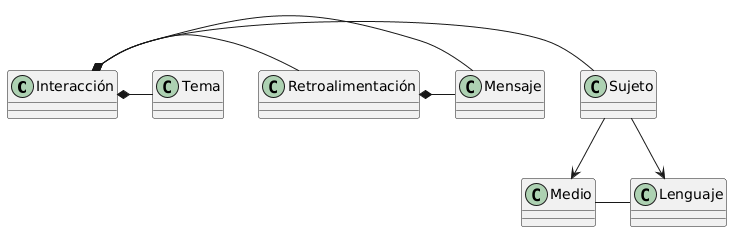

The diagram above was rendered by PlantUML. Its source (embedded in the PNG):
@startuml
Interacción o- Sujeto

Interacción *- Mensaje
Interacción *- Retroalimentación
Interacción *- Tema

Retroalimentación *- Mensaje

Sujeto --> Medio
Sujeto --> Lenguaje

Medio - Lenguaje
@enduml